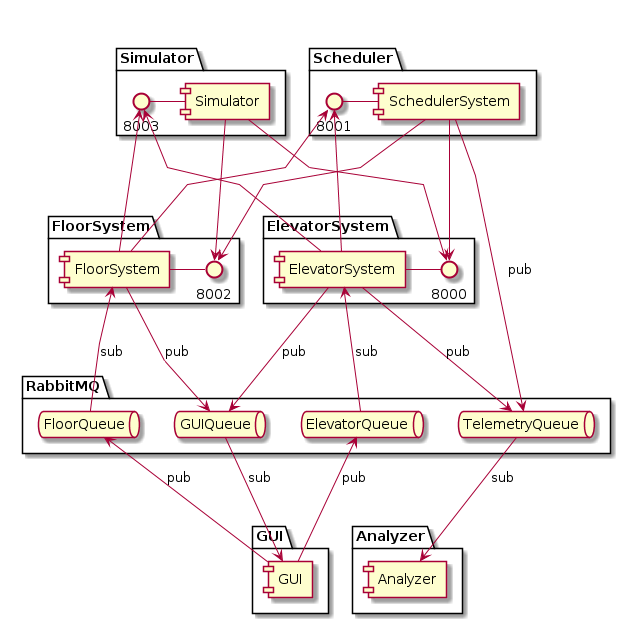

The diagram above was rendered by PlantUML. Its source (embedded in the PNG):
@startuml

skinparam linetype polyline

component GUI

together {

  package "FloorSystem"{
  component FloorSystem as fl
    () "8002" as PFl
    PFl - fl
  }

  package "ElevatorSystem" {
  component ElevatorSystem as el
    () "8000" as PEl
    PEl - el
  }

}

together {

package "Simulator"{
  () "8003" as PSi
  component Simulator as sim
  sim - PSi
}

package "Scheduler"{
  component SchedulerSystem
  () "8001" as PSc
  SchedulerSystem - PSc
}


}

together {
package "GUI"{
  component GUI as guii
}
package "Analyzer"{
  component Analyzer as anal
}
}



package "RabbitMQ"{
  queue "ElevatorQueue"
  queue "FloorQueue"
  queue "GUIQueue"
  queue "TelemetryQueue"

  FloorQueue -[hidden]> ElevatorQueue

}

PSc <-- el
PSc <-- fl
SchedulerSystem --> PEl
SchedulerSystem --> PFl
fl -> PSi
sim --> PFl
sim --> PEl
el -> PSi

SchedulerSystem --> TelemetryQueue: pub
el --> TelemetryQueue: pub

TelemetryQueue --> anal: sub

el --> GUIQueue: pub
el <-- ElevatorQueue: sub
fl --> GUIQueue : pub
fl <-- FloorQueue : sub
GUIQueue --> guii : sub
FloorQueue <-- guii : pub
ElevatorQueue <-- guii: pub



@enduml